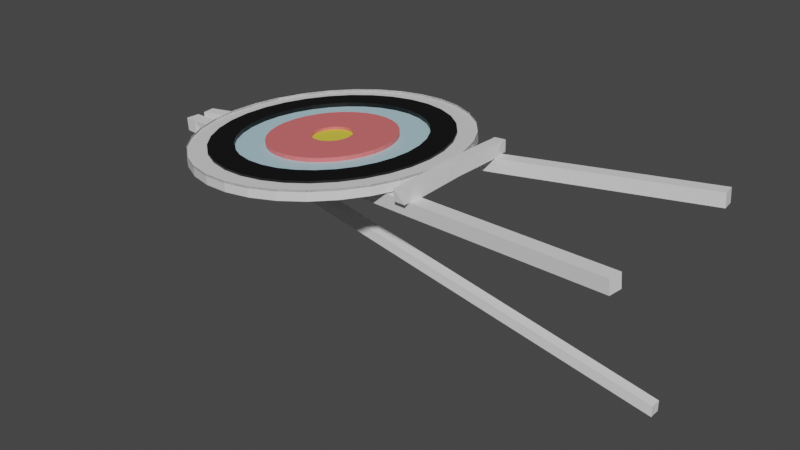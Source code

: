 # Source: target.blend  (saved by Blender 3.6.13; exported with 4.5.12 LTS)
import bpy
from mathutils import Matrix  # noqa: F401  (used for matrix-valued properties, if any)

bpy.ops.wm.read_factory_settings(use_empty=True)
scene = bpy.context.scene
scene.name = 'Scene'

# ---- materials (node trees are filled in below, after node groups)
mat_yellow = bpy.data.materials.new('Yellow')
mat_yellow.use_transparent_shadow = False
mat_red = bpy.data.materials.new('Red')
mat_red.alpha_threshold = 0.0
mat_red.use_transparent_shadow = False
mat_red.roughness = 0.5
mat_red.line_color = (0.0, 0.0, 0.0, 1.0)
mat_blue = bpy.data.materials.new('Blue')
mat_blue.use_transparent_shadow = False
mat_black = bpy.data.materials.new('Black')
mat_black.use_transparent_shadow = False
mat_white = bpy.data.materials.new('White')
mat_white.use_transparent_shadow = False

# ---- material node trees
mat_yellow.use_nodes = True; mat_yellow.node_tree.nodes.clear()
_N = mat_yellow.node_tree.nodes; _L = mat_yellow.node_tree.links
n0 = _N.new('ShaderNodeBsdfPrincipled'); n0.name = 'Principled BSDF'; n0.location = (10, 300)
n0.distribution = 'GGX'
n0.subsurface_method = 'RANDOM_WALK_SKIN'
n0.inputs[0].default_value = (0.8, 0.6927, 0.06369, 1.0)
n0.inputs[3].default_value = 1.45
n0.inputs[27].default_value = (0.0, 0.0, 0.0, 1.0)
n0.inputs[28].default_value = 1.0
n1 = _N.new('ShaderNodeOutputMaterial'); n1.name = 'Material Output'; n1.location = (300, 300)
_L.new(n0.outputs[0], n1.inputs[0])
n1.is_active_output = True
mat_red.use_nodes = True; mat_red.node_tree.nodes.clear()
_N = mat_red.node_tree.nodes; _L = mat_red.node_tree.links
n0 = _N.new('ShaderNodeOutputMaterial'); n0.name = 'Material Output'; n0.location = (300, 300)
n1 = _N.new('ShaderNodeBsdfPrincipled'); n1.name = 'Principled BSDF'; n1.location = (10, 300)
n1.distribution = 'GGX'
n1.subsurface_method = 'RANDOM_WALK_SKIN'
n1.inputs[0].default_value = (0.8, 0.1666, 0.1666, 1.0)
n1.inputs[3].default_value = 1.45
n1.inputs[27].default_value = (0.0, 0.0, 0.0, 1.0)
n1.inputs[28].default_value = 1.0
_L.new(n1.outputs[0], n0.inputs[0])
n0.is_active_output = True
mat_blue.use_nodes = True; mat_blue.node_tree.nodes.clear()
_N = mat_blue.node_tree.nodes; _L = mat_blue.node_tree.links
n0 = _N.new('ShaderNodeBsdfPrincipled'); n0.name = 'Principled BSDF'; n0.location = (10, 300)
n0.distribution = 'GGX'
n0.subsurface_method = 'RANDOM_WALK_SKIN'
n0.inputs[0].default_value = (0.4747, 0.7079, 0.8, 1.0)
n0.inputs[3].default_value = 1.45
n0.inputs[27].default_value = (0.0, 0.0, 0.0, 1.0)
n0.inputs[28].default_value = 1.0
n1 = _N.new('ShaderNodeOutputMaterial'); n1.name = 'Material Output'; n1.location = (300, 300)
_L.new(n0.outputs[0], n1.inputs[0])
n1.is_active_output = True
mat_black.use_nodes = True; mat_black.node_tree.nodes.clear()
_N = mat_black.node_tree.nodes; _L = mat_black.node_tree.links
n0 = _N.new('ShaderNodeOutputMaterial'); n0.name = 'Material Output'; n0.location = (300, 300)
n1 = _N.new('ShaderNodeBsdfPrincipled'); n1.name = 'Principled BSDF'; n1.location = (10, 300)
n1.distribution = 'GGX'
n1.subsurface_method = 'RANDOM_WALK_SKIN'
n1.inputs[0].default_value = (0.0, 0.0, 0.0, 1.0)
n1.inputs[3].default_value = 1.45
n1.inputs[27].default_value = (0.0, 0.0, 0.0, 1.0)
n1.inputs[28].default_value = 1.0
_L.new(n1.outputs[0], n0.inputs[0])
n0.is_active_output = True
mat_white.use_nodes = True; mat_white.node_tree.nodes.clear()
_N = mat_white.node_tree.nodes; _L = mat_white.node_tree.links
n0 = _N.new('ShaderNodeBsdfPrincipled'); n0.name = 'Principled BSDF'; n0.location = (10, 300)
n0.distribution = 'GGX'
n0.subsurface_method = 'RANDOM_WALK_SKIN'
n0.inputs[3].default_value = 1.45
n0.inputs[27].default_value = (0.0, 0.0, 0.0, 1.0)
n0.inputs[28].default_value = 1.0
n1 = _N.new('ShaderNodeOutputMaterial'); n1.name = 'Material Output'; n1.location = (300, 300)
_L.new(n0.outputs[0], n1.inputs[0])
n1.is_active_output = True

# ---- world
world_world = bpy.data.worlds.new('World'); scene.world = world_world
world_world.use_nodes = True; world_world.node_tree.nodes.clear()
_N = world_world.node_tree.nodes; _L = world_world.node_tree.links
n0 = _N.new('ShaderNodeOutputWorld'); n0.name = 'World Output'; n0.location = (300, 300)
n1 = _N.new('ShaderNodeBackground'); n1.name = 'Background'; n1.location = (10, 300)
n1.inputs[0].default_value = (0.05088, 0.05088, 0.05088, 1.0)
_L.new(n1.outputs[0], n0.inputs[0])
n0.is_active_output = True
world_world.color = (0.05088, 0.05088, 0.05088)
world_world.use_sun_shadow = False
world_world.sun_shadow_jitter_overblur = 0.0

# ---- meshes
me_cylinder = bpy.data.meshes.new('Cylinder')
me_cylinder.from_pydata([(0.0, 1.0, -0.0391), (0.0, 1.0, 0.0391), (0.1951, 0.9808, -0.0391), (0.1951, 0.9808, 0.0391), (0.3827, 0.9239, -0.0391), (0.3827, 0.9239, 0.0391), (0.5556, 0.8315, -0.0391), (0.5556, 0.8315, 0.0391), (0.7071, 0.7071, -0.0391), (0.7071, 0.7071, 0.0391), (0.8315, 0.5556, -0.0391), (0.8315, 0.5556, 0.0391), (0.9239, 0.3827, -0.0391), (0.9239, 0.3827, 0.0391), (0.9808, 0.1951, -0.0391), (0.9808, 0.1951, 0.0391), (1.0, 0.0, -0.0391), (1.0, 0.0, 0.0391), (0.9808, -0.1951, -0.0391), (0.9808, -0.1951, 0.0391), (0.9239, -0.3827, -0.0391), (0.9239, -0.3827, 0.0391), (0.8315, -0.5556, -0.0391), (0.8315, -0.5556, 0.0391), (0.7071, -0.7071, -0.0391), (0.7071, -0.7071, 0.0391), (0.5556, -0.8315, -0.0391), (0.5556, -0.8315, 0.0391), (0.3827, -0.9239, -0.0391), (0.3827, -0.9239, 0.0391), (0.1951, -0.9808, -0.0391), (0.1951, -0.9808, 0.0391), (0.0, -1.0, -0.0391), (0.0, -1.0, 0.0391), (-0.1951, -0.9808, -0.0391), (-0.1951, -0.9808, 0.0391), (-0.3827, -0.9239, -0.0391), (-0.3827, -0.9239, 0.0391), (-0.5556, -0.8315, -0.0391), (-0.5556, -0.8315, 0.0391), (-0.7071, -0.7071, -0.0391), (-0.7071, -0.7071, 0.0391), (-0.8315, -0.5556, -0.0391), (-0.8315, -0.5556, 0.0391), (-0.9239, -0.3827, -0.0391), (-0.9239, -0.3827, 0.0391), (-0.9808, -0.1951, -0.0391), (-0.9808, -0.1951, 0.0391), (-1.0, 0.0, -0.0391), (-1.0, 0.0, 0.0391), (-0.9808, 0.1951, -0.0391), (-0.9808, 0.1951, 0.0391), (-0.9239, 0.3827, -0.0391), (-0.9239, 0.3827, 0.0391), (-0.8315, 0.5556, -0.0391), (-0.8315, 0.5556, 0.0391), (-0.7071, 0.7071, -0.0391), (-0.7071, 0.7071, 0.0391), (-0.5556, 0.8315, -0.0391), (-0.5556, 0.8315, 0.0391), (-0.3827, 0.9239, -0.0391), (-0.3827, 0.9239, 0.0391), (-0.1951, 0.9808, -0.0391), (-0.1951, 0.9808, 0.0391), (0.168, 0.8444, 0.0391), (1.683e-09, 0.861, 0.0391), (0.3295, 0.7954, 0.0391), (0.4783, 0.7159, 0.0391), (0.6088, 0.6088, 0.0391), (0.7159, 0.4783, 0.0391), (0.7954, 0.3295, 0.0391), (0.8444, 0.168, 0.0391), (0.861, 2.071e-09, 0.0391), (0.8444, -0.168, 0.0391), (0.7954, -0.3295, 0.0391), (0.7159, -0.4783, 0.0391), (0.6088, -0.6088, 0.0391), (0.4783, -0.7159, 0.0391), (0.3295, -0.7954, 0.0391), (0.168, -0.8444, 0.0391), (1.683e-09, -0.861, 0.0391), (-0.168, -0.8444, 0.0391), (-0.3295, -0.7954, 0.0391), (-0.4783, -0.7159, 0.0391), (-0.6088, -0.6088, 0.0391), (-0.7159, -0.4783, 0.0391), (-0.7954, -0.3295, 0.0391), (-0.8444, -0.168, 0.0391), (-0.861, 2.071e-09, 0.0391), (-0.8444, 0.168, 0.0391), (-0.7954, 0.3295, 0.0391), (-0.7159, 0.4783, 0.0391), (-0.6088, 0.6088, 0.0391), (-0.4783, 0.7159, 0.0391), (-0.3295, 0.7954, 0.0391), (-0.168, 0.8444, 0.0391), (0.132, 0.6636, 0.0391), (-1.735e-10, 0.6766, 0.0391), (0.2589, 0.6251, 0.0391), (0.3759, 0.5626, 0.0391), (0.4784, 0.4784, 0.0391), (0.5626, 0.3759, 0.0391), (0.6251, 0.2589, 0.0391), (0.6636, 0.132, 0.0391), (0.6766, 2.825e-09, 0.0391), (0.6636, -0.132, 0.0391), (0.6251, -0.2589, 0.0391), (0.5626, -0.3759, 0.0391), (0.4784, -0.4784, 0.0391), (0.3759, -0.5626, 0.0391), (0.2589, -0.6251, 0.0391), (0.132, -0.6636, 0.0391), (-1.735e-10, -0.6766, 0.0391), (-0.132, -0.6636, 0.0391), (-0.2589, -0.6251, 0.0391), (-0.3759, -0.5626, 0.0391), (-0.4784, -0.4784, 0.0391), (-0.5626, -0.3759, 0.0391), (-0.6251, -0.2589, 0.0391), (-0.6636, -0.132, 0.0391), (-0.6766, 2.825e-09, 0.0391), (-0.6636, 0.132, 0.0391), (-0.6251, 0.2589, 0.0391), (-0.5626, 0.3759, 0.0391), (-0.4784, 0.4784, 0.0391), (-0.3759, 0.5626, 0.0391), (-0.2589, 0.6251, 0.0391), (-0.132, 0.6636, 0.0391), (0.09054, 0.4552, 0.0391), (2.367e-09, 0.4641, 0.0391), (0.1776, 0.4288, 0.0391), (0.2578, 0.3859, 0.0391), (0.3282, 0.3282, 0.0391), (0.3859, 0.2578, 0.0391), (0.4288, 0.1776, 0.0391), (0.4552, 0.09054, 0.0391), (0.4641, 4.277e-09, 0.0391), (0.4552, -0.09054, 0.0391), (0.4288, -0.1776, 0.0391), (0.3859, -0.2578, 0.0391), (0.3282, -0.3282, 0.0391), (0.2578, -0.3859, 0.0391), (0.1776, -0.4288, 0.0391), (0.09054, -0.4552, 0.0391), (2.367e-09, -0.4641, 0.0391), (-0.09054, -0.4552, 0.0391), (-0.1776, -0.4288, 0.0391), (-0.2578, -0.3859, 0.0391), (-0.3282, -0.3282, 0.0391), (-0.3859, -0.2578, 0.0391), (-0.4288, -0.1776, 0.0391), (-0.4552, -0.09054, 0.0391), (-0.4641, 4.277e-09, 0.0391), (-0.4552, 0.09054, 0.0391), (-0.4288, 0.1776, 0.0391), (-0.3859, 0.2578, 0.0391), (-0.3282, 0.3282, 0.0391), (-0.2578, 0.3859, 0.0391), (-0.1776, 0.4288, 0.0391), (-0.09054, 0.4552, 0.0391), (0.05843, 0.2937, 0.0391), (1.28e-09, 0.2995, 0.0391), (0.1146, 0.2767, 0.0391), (0.1664, 0.249, 0.0391), (0.2118, 0.2118, 0.0391), (0.249, 0.1664, 0.0391), (0.2767, 0.1146, 0.0391), (0.2937, 0.05843, 0.0391), (0.2995, 4.082e-09, 0.0391), (0.2937, -0.05843, 0.0391), (0.2767, -0.1146, 0.0391), (0.249, -0.1664, 0.0391), (0.2118, -0.2118, 0.0391), (0.1664, -0.249, 0.0391), (0.1146, -0.2767, 0.0391), (0.05843, -0.2937, 0.0391), (1.28e-09, -0.2995, 0.0391), (-0.05843, -0.2937, 0.0391), (-0.1146, -0.2767, 0.0391), (-0.1664, -0.249, 0.0391), (-0.2118, -0.2118, 0.0391), (-0.249, -0.1664, 0.0391), (-0.2767, -0.1146, 0.0391), (-0.2937, -0.05843, 0.0391), (-0.2995, 4.082e-09, 0.0391), (-0.2937, 0.05843, 0.0391), (-0.2767, 0.1146, 0.0391), (-0.249, 0.1664, 0.0391), (-0.2118, 0.2118, 0.0391), (-0.1664, 0.249, 0.0391), (-0.1146, 0.2767, 0.0391), (-0.05843, 0.2937, 0.0391), (0.02801, 0.1408, 0.0391), (3.219e-09, 0.1436, 0.0391), (0.05495, 0.1327, 0.0391), (0.07978, 0.1194, 0.0391), (0.1015, 0.1015, 0.0391), (0.1194, 0.07978, 0.0391), (0.1327, 0.05495, 0.0391), (0.1408, 0.02801, 0.0391), (0.1436, 2.442e-09, 0.0391), (0.1408, -0.02801, 0.0391), (0.1327, -0.05495, 0.0391), (0.1194, -0.07978, 0.0391), (0.1015, -0.1015, 0.0391), (0.07978, -0.1194, 0.0391), (0.05495, -0.1327, 0.0391), (0.02801, -0.1408, 0.0391), (3.219e-09, -0.1436, 0.0391), (-0.02801, -0.1408, 0.0391), (-0.05495, -0.1327, 0.0391), (-0.07978, -0.1194, 0.0391), (-0.1015, -0.1015, 0.0391), (-0.1194, -0.07978, 0.0391), (-0.1327, -0.05495, 0.0391), (-0.1408, -0.02801, 0.0391), (-0.1436, 2.442e-09, 0.0391), (-0.1408, 0.02801, 0.0391), (-0.1327, 0.05495, 0.0391), (-0.1194, 0.07978, 0.0391), (-0.1015, 0.1015, 0.0391), (-0.07978, 0.1194, 0.0391), (-0.05495, 0.1327, 0.0391), (-0.02801, 0.1408, 0.0391), (-0.1951, 0.9808, 0.02309), (-0.3827, 0.9239, 0.02309), (-0.5556, 0.8315, 0.02309), (-0.7071, 0.7071, 0.02309), (-0.8315, 0.5556, 0.02309), (-0.9239, 0.3827, 0.02309), (-0.9808, 0.1951, 0.02309), (-1.0, 0.0, 0.02309), (-0.9808, -0.1951, 0.02309), (-0.9239, -0.3827, 0.02309), (-0.8315, -0.5556, 0.02309), (-0.7071, -0.7071, 0.02309), (-0.5556, -0.8315, 0.02309), (-0.3827, -0.9239, 0.02309), (-0.1951, -0.9808, 0.02309), (0.0, -1.0, 0.02309), (0.1951, -0.9808, 0.02309), (0.3827, -0.9239, 0.02309), (0.5556, -0.8315, 0.02309), (0.7071, -0.7071, 0.02309), (0.8315, -0.5556, 0.02309), (0.9239, -0.3827, 0.02309), (0.9808, -0.1951, 0.02309), (1.0, 0.0, 0.02309), (0.9808, 0.1951, 0.02309), (0.9239, 0.3827, 0.02309), (0.8315, 0.5556, 0.02309), (0.7071, 0.7071, 0.02309), (0.5556, 0.8315, 0.02309), (0.3827, 0.9239, 0.02309), (0.0, 1.0, 0.02309), (0.1951, 0.9808, 0.02309), (0.132, 0.6636, 0.008851), (-1.735e-10, 0.6766, 0.008851), (0.2589, 0.6251, 0.008851), (0.3759, 0.5626, 0.008851), (0.4784, 0.4784, 0.008851), (0.5626, 0.3759, 0.008851), (0.6251, 0.2589, 0.008851), (0.6636, 0.132, 0.008851), (0.6766, 2.825e-09, 0.008851), (0.6636, -0.132, 0.008851), (0.6251, -0.2589, 0.008851), (0.5626, -0.3759, 0.008851), (0.4784, -0.4784, 0.008851), (0.3759, -0.5626, 0.008851), (0.2589, -0.6251, 0.008851), (0.132, -0.6636, 0.008851), (-1.735e-10, -0.6766, 0.008851), (-0.132, -0.6636, 0.008851), (-0.2589, -0.6251, 0.008851), (-0.3759, -0.5626, 0.008851), (-0.4784, -0.4784, 0.008851), (-0.5626, -0.3759, 0.008851), (-0.6251, -0.2589, 0.008851), (-0.6636, -0.132, 0.008851), (-0.6766, 2.825e-09, 0.008851), (-0.6636, 0.132, 0.008851), (-0.6251, 0.2589, 0.008851), (-0.5626, 0.3759, 0.008851), (-0.4784, 0.4784, 0.008851), (-0.3759, 0.5626, 0.008851), (-0.2589, 0.6251, 0.008851), (-0.132, 0.6636, 0.008851), (0.09054, 0.4552, 0.008851), (2.367e-09, 0.4641, 0.008851), (0.1776, 0.4288, 0.008851), (0.2578, 0.3859, 0.008851), (0.3282, 0.3282, 0.008851), (0.3859, 0.2578, 0.008851), (0.4288, 0.1776, 0.008851), (0.4552, 0.09054, 0.008851), (0.4641, 4.277e-09, 0.008851), (0.4552, -0.09054, 0.008851), (0.4288, -0.1776, 0.008851), (0.3859, -0.2578, 0.008851), (0.3282, -0.3282, 0.008851), (0.2578, -0.3859, 0.008851), (0.1776, -0.4288, 0.008851), (0.09054, -0.4552, 0.008851), (2.367e-09, -0.4641, 0.008851), (-0.09054, -0.4552, 0.008851), (-0.1776, -0.4288, 0.008851), (-0.2578, -0.3859, 0.008851), (-0.3282, -0.3282, 0.008851), (-0.3859, -0.2578, 0.008851), (-0.4288, -0.1776, 0.008851), (-0.4552, -0.09054, 0.008851), (-0.4641, 4.277e-09, 0.008851), (-0.4552, 0.09054, 0.008851), (-0.4288, 0.1776, 0.008851), (-0.3859, 0.2578, 0.008851), (-0.3282, 0.3282, 0.008851), (-0.2578, 0.3859, 0.008851), (-0.1776, 0.4288, 0.008851), (-0.09054, 0.4552, 0.008851), (0.02801, 0.1408, 0.01934), (3.205e-09, 0.1436, 0.01934), (0.05495, 0.1327, 0.01934), (0.07978, 0.1194, 0.01934), (0.1015, 0.1015, 0.01934), (0.1194, 0.07978, 0.01934), (0.1327, 0.05495, 0.01934), (0.1408, 0.02801, 0.01934), (0.1436, 2.442e-09, 0.01934), (0.1408, -0.02801, 0.01934), (0.1327, -0.05495, 0.01934), (0.1194, -0.07978, 0.01934), (0.1015, -0.1015, 0.01934), (0.07978, -0.1194, 0.01934), (0.05495, -0.1327, 0.01934), (0.02801, -0.1408, 0.01934), (3.205e-09, -0.1436, 0.01934), (-0.02801, -0.1408, 0.01934), (-0.05495, -0.1327, 0.01934), (-0.07978, -0.1194, 0.01934), (-0.1015, -0.1015, 0.01934), (-0.1194, -0.07978, 0.01934), (-0.1327, -0.05495, 0.01934), (-0.1408, -0.02801, 0.01934), (-0.1436, 2.442e-09, 0.01934), (-0.1408, 0.02801, 0.01934), (-0.1327, 0.05495, 0.01934), (-0.1194, 0.07978, 0.01934), (-0.1015, 0.1015, 0.01934), (-0.07978, 0.1194, 0.01934), (-0.05495, 0.1327, 0.01934), (-0.02801, 0.1408, 0.01934), (0.008594, 0.04321, 0.01934), (5.614e-09, 0.04405, 0.01934), (0.01686, 0.0407, 0.01934), (0.02447, 0.03663, 0.01934), (0.03115, 0.03115, 0.01934), (0.03663, 0.02447, 0.01934), (0.0407, 0.01686, 0.01934), (0.04321, 0.008594, 0.01934), (0.04405, 2.04e-09, 0.01934), (0.04321, -0.008594, 0.01934), (0.0407, -0.01686, 0.01934), (0.03663, -0.02447, 0.01934), (0.03115, -0.03115, 0.01934), (0.02447, -0.03663, 0.01934), (0.01686, -0.0407, 0.01934), (0.008594, -0.04321, 0.01934), (5.614e-09, -0.04405, 0.01934), (-0.008594, -0.04321, 0.01934), (-0.01686, -0.0407, 0.01934), (-0.02447, -0.03663, 0.01934), (-0.03115, -0.03115, 0.01934), (-0.03663, -0.02447, 0.01934), (-0.0407, -0.01686, 0.01934), (-0.04321, -0.008594, 0.01934), (-0.04405, 2.04e-09, 0.01934), (-0.04321, 0.008594, 0.01934), (-0.0407, 0.01686, 0.01934), (-0.03663, 0.02447, 0.01934), (-0.03115, 0.03115, 0.01934), (-0.02447, 0.03663, 0.01934), (-0.01686, 0.0407, 0.01934), (-0.008594, 0.04321, 0.01934), (0.168, 0.8444, 0.02309), (1.683e-09, 0.861, 0.02309), (0.3295, 0.7954, 0.02309), (0.4783, 0.7159, 0.02309), (0.6088, 0.6088, 0.02309), (0.7159, 0.4783, 0.02309), (0.7954, 0.3295, 0.02309), (0.8444, 0.168, 0.02309), (0.861, 2.071e-09, 0.02309), (0.8444, -0.168, 0.02309), (0.7954, -0.3295, 0.02309), (0.7159, -0.4783, 0.02309), (0.6088, -0.6088, 0.02309), (0.4783, -0.7159, 0.02309), (0.3295, -0.7954, 0.02309), (0.168, -0.8444, 0.02309), (1.683e-09, -0.861, 0.02309), (-0.168, -0.8444, 0.02309), (-0.3295, -0.7954, 0.02309), (-0.4783, -0.7159, 0.02309), (-0.6088, -0.6088, 0.02309), (-0.7159, -0.4783, 0.02309), (-0.7954, -0.3295, 0.02309), (-0.8444, -0.168, 0.02309), (-0.861, 2.071e-09, 0.02309), (-0.8444, 0.168, 0.02309), (-0.7954, 0.3295, 0.02309), (-0.7159, 0.4783, 0.02309), (-0.6088, 0.6088, 0.02309), (-0.4783, 0.7159, 0.02309), (-0.3295, 0.7954, 0.02309), (-0.168, 0.8444, 0.02309)], [], [(0, 1, 3, 2), (2, 3, 5, 4), (4, 5, 7, 6), (6, 7, 9, 8), (8, 9, 11, 10), (10, 11, 13, 12), (12, 13, 15, 14), (14, 15, 17, 16), (16, 17, 19, 18), (18, 19, 21, 20), (20, 21, 23, 22), (22, 23, 25, 24), (24, 25, 27, 26), (26, 27, 29, 28), (28, 29, 31, 30), (30, 31, 33, 32), (32, 33, 35, 34), (34, 35, 37, 36), (36, 37, 39, 38), (38, 39, 41, 40), (40, 41, 43, 42), (42, 43, 45, 44), (44, 45, 47, 46), (46, 47, 49, 48), (48, 49, 51, 50), (50, 51, 53, 52), (52, 53, 55, 54), (54, 55, 57, 56), (56, 57, 59, 58), (58, 59, 61, 60), (47, 45, 233, 232), (60, 61, 63, 62), (62, 63, 1, 0), (86, 85, 117, 118), (88, 89, 409, 408), (29, 27, 242, 241), (87, 88, 408, 407), (11, 9, 251, 250), (63, 61, 225, 224), (86, 87, 407, 406), (45, 43, 234, 233), (85, 86, 406, 405), (27, 25, 243, 242), (84, 85, 405, 404), (9, 7, 252, 251), (61, 59, 226, 225), (83, 84, 404, 403), (43, 41, 235, 234), (82, 83, 403, 402), (25, 23, 244, 243), (81, 82, 402, 401), (7, 5, 253, 252), (59, 57, 227, 226), (80, 81, 401, 400), (41, 39, 236, 235), (79, 80, 400, 399), (23, 21, 245, 244), (78, 79, 399, 398), (5, 3, 255, 253), (57, 55, 228, 227), (77, 78, 398, 397), (39, 37, 237, 236), (76, 77, 397, 396), (21, 19, 246, 245), (75, 76, 396, 395), (129, 128, 288, 289), (73, 72, 104, 105), (87, 86, 118, 119), (74, 73, 105, 106), (88, 87, 119, 120), (75, 74, 106, 107), (89, 88, 120, 121), (76, 75, 107, 108), (90, 89, 121, 122), (77, 76, 108, 109), (91, 90, 122, 123), (78, 77, 109, 110), (64, 65, 97, 96), (92, 91, 123, 124), (79, 78, 110, 111), (66, 64, 96, 98), (93, 92, 124, 125), (80, 79, 111, 112), (67, 66, 98, 99), (94, 93, 125, 126), (81, 80, 112, 113), (68, 67, 99, 100), (95, 94, 126, 127), (82, 81, 113, 114), (69, 68, 100, 101), (65, 95, 127, 97), (83, 82, 114, 115), (70, 69, 101, 102), (84, 83, 115, 116), (71, 70, 102, 103), (85, 84, 116, 117), (72, 71, 103, 104), (128, 129, 161, 160), (154, 155, 315, 314), (108, 107, 267, 268), (153, 154, 314, 313), (107, 106, 266, 267), (152, 153, 313, 312), (106, 105, 265, 266), (151, 152, 312, 311), (105, 104, 264, 265), (150, 151, 311, 310), (104, 103, 263, 264), (149, 150, 310, 309), (103, 102, 262, 263), (148, 149, 309, 308), (102, 101, 261, 262), (97, 127, 287, 257), (147, 148, 308, 307), (101, 100, 260, 261), (127, 126, 286, 287), (146, 147, 307, 306), (100, 99, 259, 260), (126, 125, 285, 286), (145, 146, 306, 305), (99, 98, 258, 259), (125, 124, 284, 285), (144, 145, 305, 304), (98, 96, 256, 258), (124, 123, 283, 284), (143, 144, 304, 303), (96, 97, 257, 256), (123, 122, 282, 283), (142, 143, 303, 302), (164, 196, 197, 165), (156, 155, 187, 188), (143, 142, 174, 175), (130, 128, 160, 162), (157, 156, 188, 189), (144, 143, 175, 176), (131, 130, 162, 163), (158, 157, 189, 190), (145, 144, 176, 177), (132, 131, 163, 164), (159, 158, 190, 191), (146, 145, 177, 178), (133, 132, 164, 165), (129, 159, 191, 161), (147, 146, 178, 179), (134, 133, 165, 166), (148, 147, 179, 180), (135, 134, 166, 167), (149, 148, 180, 181), (136, 135, 167, 168), (150, 149, 181, 182), (137, 136, 168, 169), (151, 150, 182, 183), (138, 137, 169, 170), (152, 151, 183, 184), (139, 138, 170, 171), (153, 152, 184, 185), (140, 139, 171, 172), (154, 153, 185, 186), (141, 140, 172, 173), (155, 154, 186, 187), (142, 141, 173, 174), (167, 199, 200, 168), (191, 223, 193, 161), (178, 210, 211, 179), (165, 197, 198, 166), (179, 211, 212, 180), (167, 166, 198, 199), (180, 212, 213, 181), (181, 213, 214, 182), (168, 200, 201, 169), (182, 214, 215, 183), (169, 201, 202, 170), (183, 215, 216, 184), (170, 202, 203, 171), (184, 216, 217, 185), (171, 203, 204, 172), (185, 217, 218, 186), (172, 204, 205, 173), (186, 218, 219, 187), (173, 205, 206, 174), (187, 219, 220, 188), (174, 206, 207, 175), (160, 192, 194, 162), (188, 220, 221, 189), (175, 207, 208, 176), (162, 194, 195, 163), (189, 221, 222, 190), (176, 208, 209, 177), (163, 195, 196, 164), (190, 222, 223, 191), (177, 209, 210, 178), (247, 248, 391, 392), (220, 219, 347, 348), (192, 193, 321, 320), (206, 205, 333, 334), (219, 218, 346, 347), (205, 204, 332, 333), (218, 217, 345, 346), (204, 203, 331, 332), (217, 216, 344, 345), (203, 202, 330, 331), (216, 215, 343, 344), (202, 201, 329, 330), (215, 214, 342, 343), (201, 200, 328, 329), (214, 213, 341, 342), (200, 199, 327, 328), (213, 212, 340, 341), (199, 198, 326, 327), (212, 211, 339, 340), (198, 197, 325, 326), (211, 210, 338, 339), (193, 223, 351, 321), (197, 196, 324, 325), (210, 209, 337, 338), (223, 222, 350, 351), (196, 195, 323, 324), (209, 208, 336, 337), (222, 221, 349, 350), (195, 194, 322, 323), (208, 207, 335, 336), (221, 220, 348, 349), (194, 192, 320, 322), (207, 206, 334, 335), (161, 193, 192, 160), (281, 280, 312, 313), (268, 267, 299, 300), (282, 281, 313, 314), (269, 268, 300, 301), (283, 282, 314, 315), (270, 269, 301, 302), (256, 257, 289, 288), (284, 283, 315, 316), (271, 270, 302, 303), (258, 256, 288, 290), (285, 284, 316, 317), (272, 271, 303, 304), (259, 258, 290, 291), (286, 285, 317, 318), (273, 272, 304, 305), (260, 259, 291, 292), (287, 286, 318, 319), (274, 273, 305, 306), (261, 260, 292, 293), (257, 287, 319, 289), (275, 274, 306, 307), (262, 261, 293, 294), (276, 275, 307, 308), (263, 262, 294, 295), (277, 276, 308, 309), (264, 263, 295, 296), (278, 277, 309, 310), (265, 264, 296, 297), (279, 278, 310, 311), (266, 265, 297, 298), (280, 279, 311, 312), (267, 266, 298, 299), (109, 108, 268, 269), (155, 156, 316, 315), (128, 130, 290, 288), (110, 109, 269, 270), (156, 157, 317, 316), (130, 131, 291, 290), (111, 110, 270, 271), (157, 158, 318, 317), (131, 132, 292, 291), (112, 111, 271, 272), (158, 159, 319, 318), (132, 133, 293, 292), (113, 112, 272, 273), (159, 129, 289, 319), (133, 134, 294, 293), (114, 113, 273, 274), (134, 135, 295, 294), (115, 114, 274, 275), (135, 136, 296, 295), (116, 115, 275, 276), (136, 137, 297, 296), (117, 116, 276, 277), (137, 138, 298, 297), (118, 117, 277, 278), (138, 139, 299, 298), (119, 118, 278, 279), (139, 140, 300, 299), (120, 119, 279, 280), (140, 141, 301, 300), (121, 120, 280, 281), (141, 142, 302, 301), (122, 121, 281, 282), (330, 329, 361, 362), (352, 353, 383, 382, 381, 380, 379, 378, 377, 376, 375, 374, 373, 372, 371, 370, 369, 368, 367, 366, 365, 364, 363, 362, 361, 360, 359, 358, 357, 356, 355, 354), (344, 343, 375, 376), (331, 330, 362, 363), (345, 344, 376, 377), (332, 331, 363, 364), (346, 345, 377, 378), (333, 332, 364, 365), (347, 346, 378, 379), (334, 333, 365, 366), (320, 321, 353, 352), (348, 347, 379, 380), (335, 334, 366, 367), (322, 320, 352, 354), (349, 348, 380, 381), (336, 335, 367, 368), (323, 322, 354, 355), (350, 349, 381, 382), (337, 336, 368, 369), (324, 323, 355, 356), (351, 350, 382, 383), (338, 337, 369, 370), (325, 324, 356, 357), (321, 351, 383, 353), (339, 338, 370, 371), (326, 325, 357, 358), (340, 339, 371, 372), (327, 326, 358, 359), (341, 340, 372, 373), (328, 327, 359, 360), (342, 341, 373, 374), (329, 328, 360, 361), (343, 342, 374, 375), (238, 239, 400, 401), (229, 230, 409, 410), (251, 252, 387, 388), (242, 243, 396, 397), (233, 234, 405, 406), (224, 225, 414, 415), (246, 247, 392, 393), (237, 238, 401, 402), (228, 229, 410, 411), (250, 251, 388, 389), (241, 242, 397, 398), (232, 233, 406, 407), (255, 254, 385, 384), (254, 224, 415, 385), (245, 246, 393, 394), (236, 237, 402, 403), (227, 228, 411, 412), (249, 250, 389, 390), (240, 241, 398, 399), (231, 232, 407, 408), (253, 255, 384, 386), (244, 245, 394, 395), (235, 236, 403, 404), (226, 227, 412, 413), (248, 249, 390, 391), (239, 240, 399, 400), (230, 231, 408, 409), (252, 253, 386, 387), (243, 244, 395, 396), (234, 235, 404, 405), (225, 226, 413, 414), (89, 90, 410, 409), (1, 63, 224, 254), (13, 11, 250, 249), (90, 91, 411, 410), (65, 64, 384, 385), (31, 29, 241, 240), (91, 92, 412, 411), (64, 66, 386, 384), (49, 47, 232, 231), (92, 93, 413, 412), (66, 67, 387, 386), (15, 13, 249, 248), (93, 94, 414, 413), (67, 68, 388, 387), (33, 31, 240, 239), (94, 95, 415, 414), (68, 69, 389, 388), (51, 49, 231, 230), (95, 65, 385, 415), (69, 70, 390, 389), (17, 15, 248, 247), (70, 71, 391, 390), (35, 33, 239, 238), (71, 72, 392, 391), (53, 51, 230, 229), (72, 73, 393, 392), (19, 17, 247, 246), (73, 74, 394, 393), (37, 35, 238, 237), (3, 1, 254, 255), (74, 75, 395, 394), (55, 53, 229, 228), (62, 0, 2), (2, 4, 6), (6, 8, 10), (10, 12, 14), (14, 16, 18), (18, 20, 22), (22, 24, 26), (26, 28, 30), (30, 32, 34), (34, 36, 38), (38, 40, 42), (42, 44, 46), (46, 48, 50), (50, 52, 54), (54, 56, 58), (58, 60, 62), (62, 2, 14), (2, 6, 14), (6, 10, 14), (14, 18, 30), (18, 22, 30), (22, 26, 30), (30, 34, 46), (34, 38, 46), (38, 42, 46), (46, 50, 62), (50, 54, 62), (54, 58, 62), (30, 46, 62, 14)])
me_cylinder.polygons.foreach_set('material_index', [4, 4, 4, 4, 4, 4, 4, 4, 4, 4, 4, 4, 4, 4, 4, 4, 4, 4, 4, 4, 4, 4, 4, 4, 4, 4, 4, 4, 4, 4, 4, 4, 4, 3, 3, 4, 3, 4, 4, 3, 4, 3, 4, 3, 4, 4, 3, 4, 3, 4, 3, 4, 4, 3, 4, 3, 4, 3, 4, 4, 3, 4, 3, 4, 3, 1, 3, 3, 3, 3, 3, 3, 3, 3, 3, 3, 3, 3, 3, 3, 3, 3, 3, 3, 3, 3, 3, 3, 3, 3, 3, 3, 3, 3, 3, 3, 3, 1, 1, 3, 1, 3, 1, 3, 1, 3, 1, 3, 1, 3, 1, 3, 3, 1, 3, 3, 1, 3, 3, 1, 3, 3, 1, 3, 3, 1, 3, 3, 1, 1, 1, 1, 1, 1, 1, 1, 1, 1, 1, 1, 1, 1, 1, 1, 1, 1, 1, 1, 1, 1, 1, 1, 1, 1, 1, 1, 1, 1, 1, 1, 1, 1, 1, 1, 1, 1, 1, 1, 1, 1, 1, 1, 1, 1, 1, 1, 1, 1, 1, 1, 1, 1, 1, 1, 1, 1, 1, 1, 1, 1, 1, 4, 1, 1, 1, 1, 1, 1, 1, 1, 1, 1, 1, 1, 1, 1, 1, 1, 1, 1, 1, 1, 1, 1, 1, 1, 1, 1, 1, 1, 1, 1, 1, 1, 1, 2, 2, 2, 2, 2, 2, 2, 2, 2, 2, 2, 2, 2, 2, 2, 2, 2, 2, 2, 2, 2, 2, 2, 2, 2, 2, 2, 2, 2, 2, 2, 2, 3, 1, 1, 3, 1, 1, 3, 1, 1, 3, 1, 1, 3, 1, 1, 3, 1, 3, 1, 3, 1, 3, 1, 3, 1, 3, 1, 3, 1, 3, 1, 3, 0, 0, 0, 0, 0, 0, 0, 0, 0, 0, 0, 0, 0, 0, 0, 0, 0, 0, 0, 0, 0, 0, 0, 0, 0, 0, 0, 0, 0, 0, 0, 0, 0, 4, 4, 4, 4, 4, 4, 4, 4, 4, 4, 4, 4, 4, 4, 4, 4, 4, 4, 4, 4, 4, 4, 4, 4, 4, 4, 4, 4, 4, 4, 4, 3, 4, 4, 3, 3, 4, 3, 3, 4, 3, 3, 4, 3, 3, 4, 3, 3, 4, 3, 3, 4, 3, 4, 3, 4, 3, 4, 3, 4, 4, 3, 4, 4, 4, 4, 4, 4, 4, 4, 4, 4, 4, 4, 4, 4, 4, 4, 4, 4, 4, 4, 4, 4, 4, 4, 4, 4, 4, 4, 4, 4])
_uv = me_cylinder.uv_layers.new(name='UVMap')
_uv.uv.foreach_set('vector', [1.0, 0.5, 1.0, 1.0, 0.9688, 1.0, 0.9688, 0.5, 0.9688, 0.5, 0.9688, 1.0, 0.9375, 1.0, 0.9375, 0.5, 0.9375, 0.5, 0.9375, 1.0, 0.9062, 1.0, 0.9062, 0.5, 0.9062, 0.5, 0.9062, 1.0, 0.875, 1.0, 0.875, 0.5, 0.875, 0.5, 0.875, 1.0, 0.8438, 1.0, 0.8438, 0.5, 0.8438, 0.5, 0.8438, 1.0, 0.8125, 1.0, 0.8125, 0.5, 0.8125, 0.5, 0.8125, 1.0, 0.7812, 1.0, 0.7812, 0.5, 0.7812, 0.5, 0.7812, 1.0, 0.75, 1.0, 0.75, 0.5, 0.75, 0.5, 0.75, 1.0, 0.7188, 1.0, 0.7188, 0.5, 0.7188, 0.5, 0.7188, 1.0, 0.6875, 1.0, 0.6875, 0.5, 0.6875, 0.5, 0.6875, 1.0, 0.6562, 1.0, 0.6562, 0.5, 0.6562, 0.5, 0.6562, 1.0, 0.625, 1.0, 0.625, 0.5, 0.625, 0.5, 0.625, 1.0, 0.5938, 1.0, 0.5938, 0.5, 0.5938, 0.5, 0.5938, 1.0, 0.5625, 1.0, 0.5625, 0.5, 0.5625, 0.5, 0.5625, 1.0, 0.5312, 1.0, 0.5312, 0.5, 0.5312, 0.5, 0.5312, 1.0, 0.5, 1.0, 0.5, 0.5, 0.5, 0.5, 0.5, 1.0, 0.4688, 1.0, 0.4688, 0.5, 0.4688, 0.5, 0.4688, 1.0, 0.4375, 1.0, 0.4375, 0.5, 0.4375, 0.5, 0.4375, 1.0, 0.4062, 1.0, 0.4062, 0.5, 0.4062, 0.5, 0.4062, 1.0, 0.375, 1.0, 0.375, 0.5, 0.375, 0.5, 0.375, 1.0, 0.3438, 1.0, 0.3438, 0.5, 0.3438, 0.5, 0.3438, 1.0, 0.3125, 1.0, 0.3125, 0.5, 0.3125, 0.5, 0.3125, 1.0, 0.2812, 1.0, 0.2812, 0.5, 0.2812, 0.5, 0.2812, 1.0, 0.25, 1.0, 0.25, 0.5, 0.25, 0.5, 0.25, 1.0, 0.2188, 1.0, 0.2188, 0.5, 0.2188, 0.5, 0.2188, 1.0, 0.1875, 1.0, 0.1875, 0.5, 0.1875, 0.5, 0.1875, 1.0, 0.1562, 1.0, 0.1562, 0.5, 0.1562, 0.5, 0.1562, 1.0, 0.125, 1.0, 0.125, 0.5, 0.125, 0.5, 0.125, 1.0, 0.09375, 1.0, 0.09375, 0.5, 0.09375, 0.5, 0.09375, 1.0, 0.0625, 1.0, 0.0625, 0.5, 0.2812, 1.0, 0.3125, 1.0, 0.3125, 1.0, 0.2812, 1.0, 0.0625, 0.5, 0.0625, 1.0, 0.03125, 1.0, 0.03125, 0.5, 0.03125, 0.5, 0.03125, 1.0, 0.0, 1.0, 0.0, 0.5, 0.3125, 1.0, 0.3438, 1.0, 0.3438, 1.0, 0.3125, 1.0, 0.25, 1.0, 0.2188, 1.0, 0.2188, 1.0, 0.25, 1.0, 0.5625, 1.0, 0.5938, 1.0, 0.5938, 1.0, 0.5625, 1.0, 0.2812, 1.0, 0.25, 1.0, 0.25, 1.0, 0.2812, 1.0, 0.8438, 1.0, 0.875, 1.0, 0.875, 1.0, 0.8438, 1.0, 0.03125, 1.0, 0.0625, 1.0, 0.0625, 1.0, 0.03125, 1.0, 0.3125, 1.0, 0.2812, 1.0, 0.2812, 1.0, 0.3125, 1.0, 0.3125, 1.0, 0.3438, 1.0, 0.3438, 1.0, 0.3125, 1.0, 0.3438, 1.0, 0.3125, 1.0, 0.3125, 1.0, 0.3438, 1.0, 0.5938, 1.0, 0.625, 1.0, 0.625, 1.0, 0.5938, 1.0, 0.375, 1.0, 0.3438, 1.0, 0.3438, 1.0, 0.375, 1.0, 0.875, 1.0, 0.9062, 1.0, 0.9062, 1.0, 0.875, 1.0, 0.0625, 1.0, 0.09375, 1.0, 0.09375, 1.0, 0.0625, 1.0, 0.4062, 1.0, 0.375, 1.0, 0.375, 1.0, 0.4062, 1.0, 0.3438, 1.0, 0.375, 1.0, 0.375, 1.0, 0.3438, 1.0, 0.4375, 1.0, 0.4062, 1.0, 0.4062, 1.0, 0.4375, 1.0, 0.625, 1.0, 0.6562, 1.0, 0.6562, 1.0, 0.625, 1.0, 0.4688, 1.0, 0.4375, 1.0, 0.4375, 1.0, 0.4688, 1.0, 0.9062, 1.0, 0.9375, 1.0, 0.9375, 1.0, 0.9062, 1.0, 0.09375, 1.0, 0.125, 1.0, 0.125, 1.0, 0.09375, 1.0, 0.5, 1.0, 0.4688, 1.0, 0.4688, 1.0, 0.5, 1.0, 0.375, 1.0, 0.4062, 1.0, 0.4062, 1.0, 0.375, 1.0, 0.5312, 1.0, 0.5, 1.0, 0.5, 1.0, 0.5312, 1.0, 0.6562, 1.0, 0.6875, 1.0, 0.6875, 1.0, 0.6562, 1.0, 0.5625, 1.0, 0.5312, 1.0, 0.5312, 1.0, 0.5625, 1.0, 0.9375, 1.0, 0.9688, 1.0, 0.9688, 1.0, 0.9375, 1.0, 0.125, 1.0, 0.1562, 1.0, 0.1562, 1.0, 0.125, 1.0, 0.5938, 1.0, 0.5625, 1.0, 0.5625, 1.0, 0.5938, 1.0, 0.4062, 1.0, 0.4375, 1.0, 0.4375, 1.0, 0.4062, 1.0, 0.625, 1.0, 0.5938, 1.0, 0.5938, 1.0, 0.625, 1.0, 0.6875, 1.0, 0.7188, 1.0, 0.7188, 1.0, 0.6875, 1.0, 0.6562, 1.0, 0.625, 1.0, 0.625, 1.0, 0.6562, 1.0, 1.0, 1.0, 0.9688, 1.0, 0.9688, 1.0, 1.0, 1.0, 0.7188, 1.0, 0.75, 1.0, 0.75, 1.0, 0.7188, 1.0, 0.2812, 1.0, 0.3125, 1.0, 0.3125, 1.0, 0.2812, 1.0, 0.6875, 1.0, 0.7188, 1.0, 0.7188, 1.0, 0.6875, 1.0, 0.25, 1.0, 0.2812, 1.0, 0.2812, 1.0, 0.25, 1.0, 0.6562, 1.0, 0.6875, 1.0, 0.6875, 1.0, 0.6562, 1.0, 0.2188, 1.0, 0.25, 1.0, 0.25, 1.0, 0.2188, 1.0, 0.625, 1.0, 0.6562, 1.0, 0.6562, 1.0, 0.625, 1.0, 0.1875, 1.0, 0.2188, 1.0, 0.2188, 1.0, 0.1875, 1.0, 0.5938, 1.0, 0.625, 1.0, 0.625, 1.0, 0.5938, 1.0, 0.1562, 1.0, 0.1875, 1.0, 0.1875, 1.0, 0.1562, 1.0, 0.5625, 1.0, 0.5938, 1.0, 0.5938, 1.0, 0.5625, 1.0, 0.9688, 1.0, 1.0, 1.0, 1.0, 1.0, 0.9688, 1.0, 0.125, 1.0, 0.1562, 1.0, 0.1562, 1.0, 0.125, 1.0, 0.5312, 1.0, 0.5625, 1.0, 0.5625, 1.0, 0.5312, 1.0, 0.9375, 1.0, 0.9688, 1.0, 0.9688, 1.0, 0.9375, 1.0, 0.09375, 1.0, 0.125, 1.0, 0.125, 1.0, 0.09375, 1.0, 0.5, 1.0, 0.5312, 1.0, 0.5312, 1.0, 0.5, 1.0, 0.9062, 1.0, 0.9375, 1.0, 0.9375, 1.0, 0.9062, 1.0, 0.0625, 1.0, 0.09375, 1.0, 0.09375, 1.0, 0.0625, 1.0, 0.4688, 1.0, 0.5, 1.0, 0.5, 1.0, 0.4688, 1.0, 0.875, 1.0, 0.9062, 1.0, 0.9062, 1.0, 0.875, 1.0, 0.03125, 1.0, 0.0625, 1.0, 0.0625, 1.0, 0.03125, 1.0, 0.4375, 1.0, 0.4688, 1.0, 0.4688, 1.0, 0.4375, 1.0, 0.8438, 1.0, 0.875, 1.0, 0.875, 1.0, 0.8438, 1.0, 0.0, 1.0, 0.03125, 1.0, 0.03125, 1.0, 0.0, 1.0, 0.4062, 1.0, 0.4375, 1.0, 0.4375, 1.0, 0.4062, 1.0, 0.8125, 1.0, 0.8438, 1.0, 0.8438, 1.0, 0.8125, 1.0, 0.375, 1.0, 0.4062, 1.0, 0.4062, 1.0, 0.375, 1.0, 0.7812, 1.0, 0.8125, 1.0, 0.8125, 1.0, 0.7812, 1.0, 0.3438, 1.0, 0.375, 1.0, 0.375, 1.0, 0.3438, 1.0, 0.75, 1.0, 0.7812, 1.0, 0.7812, 1.0, 0.75, 1.0, 0.9688, 1.0, 1.0, 1.0, 1.0, 1.0, 0.9688, 1.0, 0.1875, 1.0, 0.1562, 1.0, 0.1562, 1.0, 0.1875, 1.0, 0.625, 1.0, 0.6562, 1.0, 0.6562, 1.0, 0.625, 1.0, 0.2188, 1.0, 0.1875, 1.0, 0.1875, 1.0, 0.2188, 1.0, 0.6562, 1.0, 0.6875, 1.0, 0.6875, 1.0, 0.6562, 1.0, 0.25, 1.0, 0.2188, 1.0, 0.2188, 1.0, 0.25, 1.0, 0.6875, 1.0, 0.7188, 1.0, 0.7188, 1.0, 0.6875, 1.0, 0.2812, 1.0, 0.25, 1.0, 0.25, 1.0, 0.2812, 1.0, 0.7188, 1.0, 0.75, 1.0, 0.75, 1.0, 0.7188, 1.0, 0.3125, 1.0, 0.2812, 1.0, 0.2812, 1.0, 0.3125, 1.0, 0.75, 1.0, 0.7812, 1.0, 0.7812, 1.0, 0.75, 1.0, 0.3438, 1.0, 0.3125, 1.0, 0.3125, 1.0, 0.3438, 1.0, 0.7812, 1.0, 0.8125, 1.0, 0.8125, 1.0, 0.7812, 1.0, 0.375, 1.0, 0.3438, 1.0, 0.3438, 1.0, 0.375, 1.0, 0.8125, 1.0, 0.8438, 1.0, 0.8438, 1.0, 0.8125, 1.0, 0.0, 1.0, 0.03125, 1.0, 0.03125, 1.0, 0.0, 1.0, 0.4062, 1.0, 0.375, 1.0, 0.375, 1.0, 0.4062, 1.0, 0.8438, 1.0, 0.875, 1.0, 0.875, 1.0, 0.8438, 1.0, 0.03125, 1.0, 0.0625, 1.0, 0.0625, 1.0, 0.03125, 1.0, 0.4375, 1.0, 0.4062, 1.0, 0.4062, 1.0, 0.4375, 1.0, 0.875, 1.0, 0.9062, 1.0, 0.9062, 1.0, 0.875, 1.0, 0.0625, 1.0, 0.09375, 1.0, 0.09375, 1.0, 0.0625, 1.0, 0.4688, 1.0, 0.4375, 1.0, 0.4375, 1.0, 0.4688, 1.0, 0.9062, 1.0, 0.9375, 1.0, 0.9375, 1.0, 0.9062, 1.0, 0.09375, 1.0, 0.125, 1.0, 0.125, 1.0, 0.09375, 1.0, 0.5, 1.0, 0.4688, 1.0, 0.4688, 1.0, 0.5, 1.0, 0.9375, 1.0, 0.9688, 1.0, 0.9688, 1.0, 0.9375, 1.0, 0.125, 1.0, 0.1562, 1.0, 0.1562, 1.0, 0.125, 1.0, 0.5312, 1.0, 0.5, 1.0, 0.5, 1.0, 0.5312, 1.0, 0.9688, 1.0, 1.0, 1.0, 1.0, 1.0, 0.9688, 1.0, 0.1562, 1.0, 0.1875, 1.0, 0.1875, 1.0, 0.1562, 1.0, 0.5625, 1.0, 0.5312, 1.0, 0.5312, 1.0, 0.5625, 1.0, 0.875, 1.0, 0.875, 1.0, 0.8438, 1.0, 0.8438, 1.0, 0.125, 1.0, 0.1562, 1.0, 0.1562, 1.0, 0.125, 1.0, 0.5312, 1.0, 0.5625, 1.0, 0.5625, 1.0, 0.5312, 1.0, 0.9375, 1.0, 0.9688, 1.0, 0.9688, 1.0, 0.9375, 1.0, 0.09375, 1.0, 0.125, 1.0, 0.125, 1.0, 0.09375, 1.0, 0.5, 1.0, 0.5312, 1.0, 0.5312, 1.0, 0.5, 1.0, 0.9062, 1.0, 0.9375, 1.0, 0.9375, 1.0, 0.9062, 1.0, 0.0625, 1.0, 0.09375, 1.0, 0.09375, 1.0, 0.0625, 1.0, 0.4688, 1.0, 0.5, 1.0, 0.5, 1.0, 0.4688, 1.0, 0.875, 1.0, 0.9062, 1.0, 0.9062, 1.0, 0.875, 1.0, 0.03125, 1.0, 0.0625, 1.0, 0.0625, 1.0, 0.03125, 1.0, 0.4375, 1.0, 0.4688, 1.0, 0.4688, 1.0, 0.4375, 1.0, 0.8438, 1.0, 0.875, 1.0, 0.875, 1.0, 0.8438, 1.0, 0.0, 1.0, 0.03125, 1.0, 0.03125, 1.0, 0.0, 1.0, 0.4062, 1.0, 0.4375, 1.0, 0.4375, 1.0, 0.4062, 1.0, 0.8125, 1.0, 0.8438, 1.0, 0.8438, 1.0, 0.8125, 1.0, 0.375, 1.0, 0.4062, 1.0, 0.4062, 1.0, 0.375, 1.0, 0.7812, 1.0, 0.8125, 1.0, 0.8125, 1.0, 0.7812, 1.0, 0.3438, 1.0, 0.375, 1.0, 0.375, 1.0, 0.3438, 1.0, 0.75, 1.0, 0.7812, 1.0, 0.7812, 1.0, 0.75, 1.0, 0.3125, 1.0, 0.3438, 1.0, 0.3438, 1.0, 0.3125, 1.0, 0.7188, 1.0, 0.75, 1.0, 0.75, 1.0, 0.7188, 1.0, 0.2812, 1.0, 0.3125, 1.0, 0.3125, 1.0, 0.2812, 1.0, 0.6875, 1.0, 0.7188, 1.0, 0.7188, 1.0, 0.6875, 1.0, 0.25, 1.0, 0.2812, 1.0, 0.2812, 1.0, 0.25, 1.0, 0.6562, 1.0, 0.6875, 1.0, 0.6875, 1.0, 0.6562, 1.0, 0.2188, 1.0, 0.25, 1.0, 0.25, 1.0, 0.2188, 1.0, 0.625, 1.0, 0.6562, 1.0, 0.6562, 1.0, 0.625, 1.0, 0.1875, 1.0, 0.2188, 1.0, 0.2188, 1.0, 0.1875, 1.0, 0.5938, 1.0, 0.625, 1.0, 0.625, 1.0, 0.5938, 1.0, 0.1562, 1.0, 0.1875, 1.0, 0.1875, 1.0, 0.1562, 1.0, 0.5625, 1.0, 0.5938, 1.0, 0.5938, 1.0, 0.5625, 1.0, 0.7812, 1.0, 0.7812, 1.0, 0.75, 1.0, 0.75, 1.0, 0.03125, 1.0, 0.03125, 1.0, 0.0, 1.0, 0.0, 1.0, 0.4375, 1.0, 0.4375, 1.0, 0.4062, 1.0, 0.4062, 1.0, 0.8438, 1.0, 0.8438, 1.0, 0.8125, 1.0, 0.8125, 1.0, 0.4062, 1.0, 0.4062, 1.0, 0.375, 1.0, 0.375, 1.0, 0.7812, 1.0, 0.8125, 1.0, 0.8125, 1.0, 0.7812, 1.0, 0.375, 1.0, 0.375, 1.0, 0.3438, 1.0, 0.3438, 1.0, 0.3438, 1.0, 0.3438, 1.0, 0.3125, 1.0, 0.3125, 1.0, 0.75, 1.0, 0.75, 1.0, 0.7188, 1.0, 0.7188, 1.0, 0.3125, 1.0, 0.3125, 1.0, 0.2812, 1.0, 0.2812, 1.0, 0.7188, 1.0, 0.7188, 1.0, 0.6875, 1.0, 0.6875, 1.0, 0.2812, 1.0, 0.2812, 1.0, 0.25, 1.0, 0.25, 1.0, 0.6875, 1.0, 0.6875, 1.0, 0.6562, 1.0, 0.6562, 1.0, 0.25, 1.0, 0.25, 1.0, 0.2188, 1.0, 0.2188, 1.0, 0.6562, 1.0, 0.6562, 1.0, 0.625, 1.0, 0.625, 1.0, 0.2188, 1.0, 0.2188, 1.0, 0.1875, 1.0, 0.1875, 1.0, 0.625, 1.0, 0.625, 1.0, 0.5938, 1.0, 0.5938, 1.0, 0.1875, 1.0, 0.1875, 1.0, 0.1562, 1.0, 0.1562, 1.0, 0.5938, 1.0, 0.5938, 1.0, 0.5625, 1.0, 0.5625, 1.0, 0.1562, 1.0, 0.1562, 1.0, 0.125, 1.0, 0.125, 1.0, 0.5625, 1.0, 0.5625, 1.0, 0.5312, 1.0, 0.5312, 1.0, 0.9688, 1.0, 0.9688, 1.0, 0.9375, 1.0, 0.9375, 1.0, 0.125, 1.0, 0.125, 1.0, 0.09375, 1.0, 0.09375, 1.0, 0.5312, 1.0, 0.5312, 1.0, 0.5, 1.0, 0.5, 1.0, 0.9375, 1.0, 0.9375, 1.0, 0.9062, 1.0, 0.9062, 1.0, 0.09375, 1.0, 0.09375, 1.0, 0.0625, 1.0, 0.0625, 1.0, 0.5, 1.0, 0.5, 1.0, 0.4688, 1.0, 0.4688, 1.0, 0.9062, 1.0, 0.9062, 1.0, 0.875, 1.0, 0.875, 1.0, 0.0625, 1.0, 0.0625, 1.0, 0.03125, 1.0, 0.03125, 1.0, 0.4688, 1.0, 0.4688, 1.0, 0.4375, 1.0, 0.4375, 1.0, 0.75, 1.0, 0.7812, 1.0, 0.7812, 1.0, 0.75, 1.0, 0.125, 1.0, 0.1562, 1.0, 0.1562, 1.0, 0.125, 1.0, 0.9688, 1.0, 1.0, 1.0, 1.0, 1.0, 0.9688, 1.0, 0.5625, 1.0, 0.5938, 1.0, 0.5938, 1.0, 0.5625, 1.0, 0.1562, 1.0, 0.1875, 1.0, 0.1875, 1.0, 0.1562, 1.0, 0.5938, 1.0, 0.625, 1.0, 0.625, 1.0, 0.5938, 1.0, 0.1875, 1.0, 0.2188, 1.0, 0.2188, 1.0, 0.1875, 1.0, 0.625, 1.0, 0.6562, 1.0, 0.6562, 1.0, 0.625, 1.0, 0.2188, 1.0, 0.25, 1.0, 0.25, 1.0, 0.2188, 1.0, 0.6562, 1.0, 0.6875, 1.0, 0.6875, 1.0, 0.6562, 1.0, 0.25, 1.0, 0.2812, 1.0, 0.2812, 1.0, 0.25, 1.0, 0.6875, 1.0, 0.7188, 1.0, 0.7188, 1.0, 0.6875, 1.0, 0.2812, 1.0, 0.3125, 1.0, 0.3125, 1.0, 0.2812, 1.0, 0.7188, 1.0, 0.75, 1.0, 0.75, 1.0, 0.7188, 1.0, 0.3125, 1.0, 0.3438, 1.0, 0.3438, 1.0, 0.3125, 1.0, 0.75, 1.0, 0.7812, 1.0, 0.7812, 1.0, 0.75, 1.0, 0.3438, 1.0, 0.375, 1.0, 0.375, 1.0, 0.3438, 1.0, 0.7812, 1.0, 0.8125, 1.0, 0.8125, 1.0, 0.7812, 1.0, 0.375, 1.0, 0.4062, 1.0, 0.4062, 1.0, 0.375, 1.0, 0.8125, 1.0, 0.8438, 1.0, 0.8438, 1.0, 0.8125, 1.0, 0.4062, 1.0, 0.4375, 1.0, 0.4375, 1.0, 0.4062, 1.0, 0.0, 1.0, 0.03125, 1.0, 0.03125, 1.0, 0.0, 1.0, 0.8438, 1.0, 0.875, 1.0, 0.875, 1.0, 0.8438, 1.0, 0.4375, 1.0, 0.4688, 1.0, 0.4688, 1.0, 0.4375, 1.0, 0.03125, 1.0, 0.0625, 1.0, 0.0625, 1.0, 0.03125, 1.0, 0.875, 1.0, 0.9062, 1.0, 0.9062, 1.0, 0.875, 1.0, 0.4688, 1.0, 0.5, 1.0, 0.5, 1.0, 0.4688, 1.0, 0.0625, 1.0, 0.09375, 1.0, 0.09375, 1.0, 0.0625, 1.0, 0.9062, 1.0, 0.9375, 1.0, 0.9375, 1.0, 0.9062, 1.0, 0.5, 1.0, 0.5312, 1.0, 0.5312, 1.0, 0.5, 1.0, 0.09375, 1.0, 0.125, 1.0, 0.125, 1.0, 0.09375, 1.0, 0.9375, 1.0, 0.9688, 1.0, 0.9688, 1.0, 0.9375, 1.0, 0.5312, 1.0, 0.5625, 1.0, 0.5625, 1.0, 0.5312, 1.0, 1.0, 1.0, 1.0, 1.0, 0.9688, 1.0, 0.9688, 1.0, 0.2188, 1.0, 0.25, 1.0, 0.25, 1.0, 0.2188, 1.0, 0.625, 1.0, 0.6562, 1.0, 0.6562, 1.0, 0.625, 1.0, 0.1875, 1.0, 0.2188, 1.0, 0.2188, 1.0, 0.1875, 1.0, 0.5938, 1.0, 0.625, 1.0, 0.625, 1.0, 0.5938, 1.0, 0.1562, 1.0, 0.1875, 1.0, 0.1875, 1.0, 0.1562, 1.0, 0.5625, 1.0, 0.5938, 1.0, 0.5938, 1.0, 0.5625, 1.0, 0.9688, 1.0, 1.0, 1.0, 1.0, 1.0, 0.9688, 1.0, 0.125, 1.0, 0.1562, 1.0, 0.1562, 1.0, 0.125, 1.0, 0.5312, 1.0, 0.5625, 1.0, 0.5625, 1.0, 0.5312, 1.0, 0.9375, 1.0, 0.9688, 1.0, 0.9688, 1.0, 0.9375, 1.0, 0.09375, 1.0, 0.125, 1.0, 0.125, 1.0, 0.09375, 1.0, 0.5, 1.0, 0.5312, 1.0, 0.5312, 1.0, 0.5, 1.0, 0.9062, 1.0, 0.9375, 1.0, 0.9375, 1.0, 0.9062, 1.0, 0.0625, 1.0, 0.09375, 1.0, 0.09375, 1.0, 0.0625, 1.0, 0.4688, 1.0, 0.5, 1.0, 0.5, 1.0, 0.4688, 1.0, 0.875, 1.0, 0.9062, 1.0, 0.9062, 1.0, 0.875, 1.0, 0.03125, 1.0, 0.0625, 1.0, 0.0625, 1.0, 0.03125, 1.0, 0.4375, 1.0, 0.4688, 1.0, 0.4688, 1.0, 0.4375, 1.0, 0.8438, 1.0, 0.875, 1.0, 0.875, 1.0, 0.8438, 1.0, 0.0, 1.0, 0.03125, 1.0, 0.03125, 1.0, 0.0, 1.0, 0.4062, 1.0, 0.4375, 1.0, 0.4375, 1.0, 0.4062, 1.0, 0.8125, 1.0, 0.8438, 1.0, 0.8438, 1.0, 0.8125, 1.0, 0.375, 1.0, 0.4062, 1.0, 0.4062, 1.0, 0.375, 1.0, 0.7812, 1.0, 0.8125, 1.0, 0.8125, 1.0, 0.7812, 1.0, 0.3438, 1.0, 0.375, 1.0, 0.375, 1.0, 0.3438, 1.0, 0.75, 1.0, 0.7812, 1.0, 0.7812, 1.0, 0.75, 1.0, 0.3125, 1.0, 0.3438, 1.0, 0.3438, 1.0, 0.3125, 1.0, 0.7188, 1.0, 0.75, 1.0, 0.75, 1.0, 0.7188, 1.0, 0.2812, 1.0, 0.3125, 1.0, 0.3125, 1.0, 0.2812, 1.0, 0.6875, 1.0, 0.7188, 1.0, 0.7188, 1.0, 0.6875, 1.0, 0.25, 1.0, 0.2812, 1.0, 0.2812, 1.0, 0.25, 1.0, 0.6562, 1.0, 0.6875, 1.0, 0.6875, 1.0, 0.6562, 1.0, 0.5938, 1.0, 0.625, 1.0, 0.625, 1.0, 0.5938, 1.0, 0.1562, 1.0, 0.125, 1.0, 0.125, 1.0, 0.1562, 1.0, 0.9688, 1.0, 0.9375, 1.0, 0.9375, 1.0, 0.9688, 1.0, 0.5625, 1.0, 0.5938, 1.0, 0.5938, 1.0, 0.5625, 1.0, 0.125, 1.0, 0.09375, 1.0, 0.09375, 1.0, 0.125, 1.0, 0.9375, 1.0, 0.9062, 1.0, 0.9062, 1.0, 0.9375, 1.0, 0.5312, 1.0, 0.5625, 1.0, 0.5625, 1.0, 0.5312, 1.0, 0.09375, 1.0, 0.0625, 1.0, 0.0625, 1.0, 0.09375, 1.0, 0.9062, 1.0, 0.875, 1.0, 0.875, 1.0, 0.9062, 1.0, 0.5, 1.0, 0.5312, 1.0, 0.5312, 1.0, 0.5, 1.0, 0.0625, 1.0, 0.03125, 1.0, 0.03125, 1.0, 0.0625, 1.0, 0.875, 1.0, 0.8438, 1.0, 0.8438, 1.0, 0.875, 1.0, 0.4688, 1.0, 0.5, 1.0, 0.5, 1.0, 0.4688, 1.0, 0.03125, 1.0, 0.0, 1.0, 0.0, 1.0, 0.03125, 1.0, 0.8438, 1.0, 0.8125, 1.0, 0.8125, 1.0, 0.8438, 1.0, 0.4375, 1.0, 0.4688, 1.0, 0.4688, 1.0, 0.4375, 1.0, 0.8125, 1.0, 0.7812, 1.0, 0.7812, 1.0, 0.8125, 1.0, 0.4062, 1.0, 0.4375, 1.0, 0.4375, 1.0, 0.4062, 1.0, 0.7812, 1.0, 0.75, 1.0, 0.75, 1.0, 0.7812, 1.0, 0.375, 1.0, 0.4062, 1.0, 0.4062, 1.0, 0.375, 1.0, 0.75, 1.0, 0.7188, 1.0, 0.7188, 1.0, 0.75, 1.0, 0.3438, 1.0, 0.375, 1.0, 0.375, 1.0, 0.3438, 1.0, 0.7188, 1.0, 0.6875, 1.0, 0.6875, 1.0, 0.7188, 1.0, 0.3125, 1.0, 0.3438, 1.0, 0.3438, 1.0, 0.3125, 1.0, 0.6875, 1.0, 0.6562, 1.0, 0.6562, 1.0, 0.6875, 1.0, 0.2812, 1.0, 0.3125, 1.0, 0.3125, 1.0, 0.2812, 1.0, 0.6562, 1.0, 0.625, 1.0, 0.625, 1.0, 0.6562, 1.0, 0.25, 1.0, 0.2812, 1.0, 0.2812, 1.0, 0.25, 1.0, 0.625, 1.0, 0.5938, 1.0, 0.5938, 1.0, 0.625, 1.0, 0.2188, 1.0, 0.25, 1.0, 0.25, 1.0, 0.2188, 1.0, 0.5938, 1.0, 0.5625, 1.0, 0.5625, 1.0, 0.5938, 1.0, 0.1875, 1.0, 0.2188, 1.0, 0.2188, 1.0, 0.1875, 1.0, 0.6875, 1.0, 0.7188, 1.0, 0.7188, 1.0, 0.6875, 1.0, 0.2968, 0.4854, 0.25, 0.49, 0.2032, 0.4854, 0.1582, 0.4717, 0.1167, 0.4496, 0.08029, 0.4197, 0.05045, 0.3833, 0.02827, 0.3418, 0.01461, 0.2968, 0.01, 0.25, 0.01461, 0.2032, 0.02827, 0.1582, 0.05045, 0.1167, 0.08029, 0.08029, 0.1167, 0.05045, 0.1582, 0.02827, 0.2032, 0.01461, 0.25, 0.01, 0.2968, 0.01461, 0.3418, 0.02827, 0.3833, 0.05045, 0.4197, 0.08029, 0.4496, 0.1167, 0.4717, 0.1582, 0.4854, 0.2032, 0.49, 0.25, 0.4854, 0.2968, 0.4717, 0.3418, 0.4496, 0.3833, 0.4197, 0.4197, 0.3833, 0.4496, 0.3418, 0.4717, 0.25, 1.0, 0.2812, 1.0, 0.2812, 1.0, 0.25, 1.0, 0.6562, 1.0, 0.6875, 1.0, 0.6875, 1.0, 0.6562, 1.0, 0.2188, 1.0, 0.25, 1.0, 0.25, 1.0, 0.2188, 1.0, 0.625, 1.0, 0.6562, 1.0, 0.6562, 1.0, 0.625, 1.0, 0.1875, 1.0, 0.2188, 1.0, 0.2188, 1.0, 0.1875, 1.0, 0.5938, 1.0, 0.625, 1.0, 0.625, 1.0, 0.5938, 1.0, 0.1562, 1.0, 0.1875, 1.0, 0.1875, 1.0, 0.1562, 1.0, 0.5625, 1.0, 0.5938, 1.0, 0.5938, 1.0, 0.5625, 1.0, 0.9688, 1.0, 1.0, 1.0, 1.0, 1.0, 0.9688, 1.0, 0.125, 1.0, 0.1562, 1.0, 0.1562, 1.0, 0.125, 1.0, 0.5312, 1.0, 0.5625, 1.0, 0.5625, 1.0, 0.5312, 1.0, 0.9375, 1.0, 0.9688, 1.0, 0.9688, 1.0, 0.9375, 1.0, 0.09375, 1.0, 0.125, 1.0, 0.125, 1.0, 0.09375, 1.0, 0.5, 1.0, 0.5312, 1.0, 0.5312, 1.0, 0.5, 1.0, 0.9062, 1.0, 0.9375, 1.0, 0.9375, 1.0, 0.9062, 1.0, 0.0625, 1.0, 0.09375, 1.0, 0.09375, 1.0, 0.0625, 1.0, 0.4688, 1.0, 0.5, 1.0, 0.5, 1.0, 0.4688, 1.0, 0.875, 1.0, 0.9062, 1.0, 0.9062, 1.0, 0.875, 1.0, 0.03125, 1.0, 0.0625, 1.0, 0.0625, 1.0, 0.03125, 1.0, 0.4375, 1.0, 0.4688, 1.0, 0.4688, 1.0, 0.4375, 1.0, 0.8438, 1.0, 0.875, 1.0, 0.875, 1.0, 0.8438, 1.0, 0.0, 1.0, 0.03125, 1.0, 0.03125, 1.0, 0.0, 1.0, 0.4062, 1.0, 0.4375, 1.0, 0.4375, 1.0, 0.4062, 1.0, 0.8125, 1.0, 0.8438, 1.0, 0.8438, 1.0, 0.8125, 1.0, 0.375, 1.0, 0.4062, 1.0, 0.4062, 1.0, 0.375, 1.0, 0.7812, 1.0, 0.8125, 1.0, 0.8125, 1.0, 0.7812, 1.0, 0.3438, 1.0, 0.375, 1.0, 0.375, 1.0, 0.3438, 1.0, 0.75, 1.0, 0.7812, 1.0, 0.7812, 1.0, 0.75, 1.0, 0.3125, 1.0, 0.3438, 1.0, 0.3438, 1.0, 0.3125, 1.0, 0.7188, 1.0, 0.75, 1.0, 0.75, 1.0, 0.7188, 1.0, 0.2812, 1.0, 0.3125, 1.0, 0.3125, 1.0, 0.2812, 1.0, 0.4688, 1.0, 0.5, 1.0, 0.5, 1.0, 0.4688, 1.0, 0.1875, 1.0, 0.2188, 1.0, 0.2188, 1.0, 0.1875, 1.0, 0.875, 1.0, 0.9062, 1.0, 0.9062, 1.0, 0.875, 1.0, 0.5938, 1.0, 0.625, 1.0, 0.625, 1.0, 0.5938, 1.0, 0.3125, 1.0, 0.3438, 1.0, 0.3438, 1.0, 0.3125, 1.0, 0.03125, 1.0, 0.0625, 1.0, 0.0625, 1.0, 0.03125, 1.0, 0.7188, 1.0, 0.75, 1.0, 0.75, 1.0, 0.7188, 1.0, 0.4375, 1.0, 0.4688, 1.0, 0.4688, 1.0, 0.4375, 1.0, 0.1562, 1.0, 0.1875, 1.0, 0.1875, 1.0, 0.1562, 1.0, 0.8438, 1.0, 0.875, 1.0, 0.875, 1.0, 0.8438, 1.0, 0.5625, 1.0, 0.5938, 1.0, 0.5938, 1.0, 0.5625, 1.0, 0.2812, 1.0, 0.3125, 1.0, 0.3125, 1.0, 0.2812, 1.0, 0.9688, 1.0, 1.0, 1.0, 1.0, 1.0, 0.9688, 1.0, 0.0, 1.0, 0.03125, 1.0, 0.03125, 1.0, 0.0, 1.0, 0.6875, 1.0, 0.7188, 1.0, 0.7188, 1.0, 0.6875, 1.0, 0.4062, 1.0, 0.4375, 1.0, 0.4375, 1.0, 0.4062, 1.0, 0.125, 1.0, 0.1562, 1.0, 0.1562, 1.0, 0.125, 1.0, 0.8125, 1.0, 0.8438, 1.0, 0.8438, 1.0, 0.8125, 1.0, 0.5312, 1.0, 0.5625, 1.0, 0.5625, 1.0, 0.5312, 1.0, 0.25, 1.0, 0.2812, 1.0, 0.2812, 1.0, 0.25, 1.0, 0.9375, 1.0, 0.9688, 1.0, 0.9688, 1.0, 0.9375, 1.0, 0.6562, 1.0, 0.6875, 1.0, 0.6875, 1.0, 0.6562, 1.0, 0.375, 1.0, 0.4062, 1.0, 0.4062, 1.0, 0.375, 1.0, 0.09375, 1.0, 0.125, 1.0, 0.125, 1.0, 0.09375, 1.0, 0.7812, 1.0, 0.8125, 1.0, 0.8125, 1.0, 0.7812, 1.0, 0.5, 1.0, 0.5312, 1.0, 0.5312, 1.0, 0.5, 1.0, 0.2188, 1.0, 0.25, 1.0, 0.25, 1.0, 0.2188, 1.0, 0.9062, 1.0, 0.9375, 1.0, 0.9375, 1.0, 0.9062, 1.0, 0.625, 1.0, 0.6562, 1.0, 0.6562, 1.0, 0.625, 1.0, 0.3438, 1.0, 0.375, 1.0, 0.375, 1.0, 0.3438, 1.0, 0.0625, 1.0, 0.09375, 1.0, 0.09375, 1.0, 0.0625, 1.0, 0.2188, 1.0, 0.1875, 1.0, 0.1875, 1.0, 0.2188, 1.0, 0.0, 1.0, 0.03125, 1.0, 0.03125, 1.0, 0.0, 1.0, 0.8125, 1.0, 0.8438, 1.0, 0.8438, 1.0, 0.8125, 1.0, 0.1875, 1.0, 0.1562, 1.0, 0.1562, 1.0, 0.1875, 1.0, 1.0, 1.0, 0.9688, 1.0, 0.9688, 1.0, 1.0, 1.0, 0.5312, 1.0, 0.5625, 1.0, 0.5625, 1.0, 0.5312, 1.0, 0.1562, 1.0, 0.125, 1.0, 0.125, 1.0, 0.1562, 1.0, 0.9688, 1.0, 0.9375, 1.0, 0.9375, 1.0, 0.9688, 1.0, 0.25, 1.0, 0.2812, 1.0, 0.2812, 1.0, 0.25, 1.0, 0.125, 1.0, 0.09375, 1.0, 0.09375, 1.0, 0.125, 1.0, 0.9375, 1.0, 0.9062, 1.0, 0.9062, 1.0, 0.9375, 1.0, 0.7812, 1.0, 0.8125, 1.0, 0.8125, 1.0, 0.7812, 1.0, 0.09375, 1.0, 0.0625, 1.0, 0.0625, 1.0, 0.09375, 1.0, 0.9062, 1.0, 0.875, 1.0, 0.875, 1.0, 0.9062, 1.0, 0.5, 1.0, 0.5312, 1.0, 0.5312, 1.0, 0.5, 1.0, 0.0625, 1.0, 0.03125, 1.0, 0.03125, 1.0, 0.0625, 1.0, 0.875, 1.0, 0.8438, 1.0, 0.8438, 1.0, 0.875, 1.0, 0.2188, 1.0, 0.25, 1.0, 0.25, 1.0, 0.2188, 1.0, 0.03125, 1.0, 0.0, 1.0, 0.0, 1.0, 0.03125, 1.0, 0.8438, 1.0, 0.8125, 1.0, 0.8125, 1.0, 0.8438, 1.0, 0.75, 1.0, 0.7812, 1.0, 0.7812, 1.0, 0.75, 1.0, 0.8125, 1.0, 0.7812, 1.0, 0.7812, 1.0, 0.8125, 1.0, 0.4688, 1.0, 0.5, 1.0, 0.5, 1.0, 0.4688, 1.0, 0.7812, 1.0, 0.75, 1.0, 0.75, 1.0, 0.7812, 1.0, 0.1875, 1.0, 0.2188, 1.0, 0.2188, 1.0, 0.1875, 1.0, 0.75, 1.0, 0.7188, 1.0, 0.7188, 1.0, 0.75, 1.0, 0.7188, 1.0, 0.75, 1.0, 0.75, 1.0, 0.7188, 1.0, 0.7188, 1.0, 0.6875, 1.0, 0.6875, 1.0, 0.7188, 1.0, 0.4375, 1.0, 0.4688, 1.0, 0.4688, 1.0, 0.4375, 1.0, 0.9688, 1.0, 1.0, 1.0, 1.0, 1.0, 0.9688, 1.0, 0.6875, 1.0, 0.6562, 1.0, 0.6562, 1.0, 0.6875, 1.0, 0.1562, 1.0, 0.1875, 1.0, 0.1875, 1.0, 0.1562, 1.0, 0.7032, 0.4854, 0.75, 0.49, 0.7968, 0.4854, 0.7968, 0.4854, 0.8418, 0.4717, 0.8833, 0.4496, 0.8833, 0.4496, 0.9197, 0.4197, 0.9496, 0.3833, 0.9496, 0.3833, 0.9717, 0.3418, 0.9854, 0.2968, 0.9854, 0.2968, 0.99, 0.25, 0.9854, 0.2032, 0.9854, 0.2032, 0.9717, 0.1582, 0.9496, 0.1167, 0.9496, 0.1167, 0.9197, 0.08029, 0.8833, 0.05045, 0.8833, 0.05045, 0.8418, 0.02827, 0.7968, 0.01461, 0.7968, 0.01461, 0.75, 0.01, 0.7032, 0.01461, 0.7032, 0.01461, 0.6582, 0.02827, 0.6167, 0.05045, 0.6167, 0.05045, 0.5803, 0.08029, 0.5504, 0.1167, 0.5504, 0.1167, 0.5283, 0.1582, 0.5146, 0.2032, 0.5146, 0.2032, 0.51, 0.25, 0.5146, 0.2968, 0.5146, 0.2968, 0.5283, 0.3418, 0.5504, 0.3833, 0.5504, 0.3833, 0.5803, 0.4197, 0.6167, 0.4496, 0.6167, 0.4496, 0.6582, 0.4717, 0.7032, 0.4854, 0.7032, 0.4854, 0.7968, 0.4854, 0.9854, 0.2968, 0.7968, 0.4854, 0.8833, 0.4496, 0.9854, 0.2968, 0.8833, 0.4496, 0.9496, 0.3833, 0.9854, 0.2968, 0.9854, 0.2968, 0.9854, 0.2032, 0.7968, 0.01461, 0.9854, 0.2032, 0.9496, 0.1167, 0.7968, 0.01461, 0.9496, 0.1167, 0.8833, 0.05045, 0.7968, 0.01461, 0.7968, 0.01461, 0.7032, 0.01461, 0.5146, 0.2032, 0.7032, 0.01461, 0.6167, 0.05045, 0.5146, 0.2032, 0.6167, 0.05045, 0.5504, 0.1167, 0.5146, 0.2032, 0.5146, 0.2032, 0.5146, 0.2968, 0.7032, 0.4854, 0.5146, 0.2968, 0.5504, 0.3833, 0.7032, 0.4854, 0.5504, 0.3833, 0.6167, 0.4496, 0.7032, 0.4854, 0.7968, 0.01461, 0.5146, 0.2032, 0.7032, 0.4854, 0.9854, 0.2968])
me_cylinder.materials.append(mat_yellow)
me_cylinder.materials.append(mat_red)
me_cylinder.materials.append(mat_blue)
me_cylinder.materials.append(mat_black)
me_cylinder.materials.append(mat_white)
me_cylinder.update()
me_cube_001 = bpy.data.meshes.new('Cube.001')
me_cube_001.from_pydata([(-1.13, 0.5399, -5.082), (-1.133, 0.5786, -3.089), (-1.137, 2.519, -5.142), (-1.14, 2.558, -3.149), (0.7985, 12.21, 1.128), (0.7947, 12.25, 3.121), (0.7917, 14.19, 1.068), (0.788, 14.23, 3.061), (0.02106, 9.363, -1.563), (0.01729, 9.401, 0.4303), (0.02784, 7.383, -1.503), (0.02407, 7.422, 0.4904), (0.06063, 9.657, 0.5643), (0.07118, 7.639, -1.369), (0.06439, 9.619, -1.429), (0.06741, 7.678, 0.6244), (0.06081, 7.578, 2.452), (0.01704, 7.573, 2.31), (0.01707, 9.571, 2.221), (0.06083, 9.576, 2.362), (0.06662, 0.02886, 0.7714), (0.02328, -0.2273, 0.6374), (0.06001, -0.07071, 2.599), (0.01625, -0.07621, 2.457), (0.01577, 10.29, 0.4084), (0.0591, 10.54, 0.5424), (0.01554, 10.46, 2.199), (0.0593, 10.46, 2.34), (-1.082, 2.984, -4.975), (-1.083, 0.8791, -2.931), (-1.089, 2.859, -2.992), (-1.083, 0.9856, -4.942), (-1.048, 3.104, -2.863), (-1.041, 0.9223, -4.807), (-1.04, 2.921, -4.839), (-1.041, 1.125, -2.803), (-1.037, 2.891, -6.386), (-1.079, 2.954, -6.522), (-1.08, 0.9556, -6.489), (-1.039, 0.8923, -6.353), (-1.085, -0.3154, -4.921), (-1.043, -0.3787, -4.785), (-1.082, -0.3454, -6.468), (-1.04, -0.4087, -6.332), (-1.039, 3.761, -4.853), (-1.081, 3.825, -4.989), (-1.036, 3.731, -6.4), (-1.078, 3.795, -6.536), (0.7958, 0.7885, -20.32), (0.7955, 0.7885, -21.87), (0.7946, -0.5127, -20.32), (0.7943, -0.5127, -21.87)], [], [(0, 1, 3, 2), (14, 12, 7, 6), (6, 7, 5, 4), (31, 29, 1, 0), (14, 6, 4, 13), (30, 3, 1, 29), (12, 9, 24, 25), (34, 8, 10, 33), (13, 15, 11, 10), (34, 32, 9, 8), (4, 5, 15, 13), (7, 12, 15, 5), (8, 14, 13, 10), (8, 9, 12, 14), (19, 18, 17, 16), (9, 11, 17, 18), (15, 12, 19, 16), (17, 11, 21, 23), (21, 20, 22, 23), (16, 17, 23, 22), (11, 15, 20, 21), (15, 16, 22, 20), (25, 24, 26, 27), (9, 18, 26, 24), (18, 19, 27, 26), (19, 12, 25, 27), (2, 3, 30, 28), (2, 28, 31, 0), (32, 30, 29, 35), (33, 35, 29, 31), (10, 11, 35, 33), (9, 32, 35, 11), (28, 30, 32, 34), (31, 28, 37, 38), (37, 36, 39, 38), (34, 33, 39, 36), (36, 37, 47, 46), (38, 39, 43, 42), (41, 40, 42, 43), (31, 38, 42, 40), (41, 43, 51, 50), (33, 31, 40, 41), (45, 44, 46, 47), (34, 36, 46, 44), (28, 34, 44, 45), (37, 28, 45, 47), (49, 48, 50, 51), (43, 39, 49, 51), (39, 33, 48, 49), (33, 41, 50, 48)])
_uv = me_cube_001.uv_layers.new(name='UVMap')
_uv.uv.foreach_set('vector', [0.375, 0.0, 0.625, 0.0, 0.625, 0.25, 0.375, 0.25, 0.375, 0.4021, 0.625, 0.4021, 0.625, 0.5, 0.375, 0.5, 0.375, 0.5, 0.625, 0.5, 0.625, 0.75, 0.375, 0.75, 0.375, 0.9936, 0.625, 0.9936, 0.625, 1.0, 0.375, 1.0, 0.2771, 0.5, 0.375, 0.5, 0.375, 0.75, 0.2771, 0.75, 0.8686, 0.5, 0.875, 0.5, 0.875, 0.75, 0.8686, 0.75, 0.625, 0.4021, 0.625, 0.3966, 0.625, 0.3966, 0.625, 0.4021, 0.1367, 0.5, 0.2716, 0.5, 0.2716, 0.75, 0.1367, 0.75, 0.375, 0.8479, 0.625, 0.8479, 0.625, 0.8534, 0.375, 0.8534, 0.375, 0.2617, 0.625, 0.2617, 0.625, 0.3966, 0.375, 0.3966, 0.375, 0.75, 0.625, 0.75, 0.625, 0.8479, 0.375, 0.8479, 0.625, 0.5, 0.7229, 0.5, 0.7229, 0.75, 0.625, 0.75, 0.2716, 0.5, 0.2771, 0.5, 0.2771, 0.75, 0.2716, 0.75, 0.375, 0.3966, 0.625, 0.3966, 0.625, 0.4021, 0.375, 0.4021, 0.7229, 0.5, 0.7284, 0.5, 0.7284, 0.75, 0.7229, 0.75, 0.7284, 0.5, 0.7284, 0.75, 0.7284, 0.75, 0.7284, 0.5, 0.7229, 0.75, 0.7229, 0.5, 0.7229, 0.5, 0.7229, 0.75, 0.7284, 0.75, 0.7284, 0.75, 0.7284, 0.75, 0.7284, 0.75, 0.625, 0.8534, 0.625, 0.8479, 0.625, 0.8479, 0.625, 0.8534, 0.7229, 0.75, 0.7284, 0.75, 0.7284, 0.75, 0.7229, 0.75, 0.625, 0.8534, 0.625, 0.8479, 0.625, 0.8479, 0.625, 0.8534, 0.7229, 0.75, 0.7229, 0.75, 0.7229, 0.75, 0.7229, 0.75, 0.625, 0.4021, 0.625, 0.3966, 0.625, 0.3966, 0.625, 0.4021, 0.7284, 0.5, 0.7284, 0.5, 0.7284, 0.5, 0.7284, 0.5, 0.7284, 0.5, 0.7229, 0.5, 0.7229, 0.5, 0.7284, 0.5, 0.7229, 0.5, 0.7229, 0.5, 0.7229, 0.5, 0.7229, 0.5, 0.375, 0.25, 0.625, 0.25, 0.625, 0.2564, 0.375, 0.2564, 0.125, 0.5, 0.1314, 0.5, 0.1314, 0.75, 0.125, 0.75, 0.8633, 0.5, 0.8686, 0.5, 0.8686, 0.75, 0.8633, 0.75, 0.375, 0.9883, 0.625, 0.9883, 0.625, 0.9936, 0.375, 0.9936, 0.375, 0.8534, 0.625, 0.8534, 0.625, 0.9883, 0.375, 0.9883, 0.7284, 0.5, 0.8633, 0.5, 0.8633, 0.75, 0.7284, 0.75, 0.375, 0.2564, 0.625, 0.2564, 0.625, 0.2617, 0.375, 0.2617, 0.1314, 0.75, 0.1314, 0.5, 0.1314, 0.5, 0.1314, 0.75, 0.1314, 0.5, 0.1367, 0.5, 0.1367, 0.75, 0.1314, 0.75, 0.1367, 0.5, 0.1367, 0.75, 0.1367, 0.75, 0.1367, 0.5, 0.1367, 0.5, 0.1314, 0.5, 0.1314, 0.5, 0.1367, 0.5, 0.1314, 0.75, 0.1367, 0.75, 0.1367, 0.75, 0.1314, 0.75, 0.375, 0.9883, 0.375, 0.9936, 0.375, 0.9936, 0.375, 0.9883, 0.1314, 0.75, 0.1314, 0.75, 0.1314, 0.75, 0.1314, 0.75, 0.375, 0.9883, 0.375, 0.9883, 0.375, 0.9883, 0.375, 0.9883, 0.375, 0.9883, 0.375, 0.9936, 0.375, 0.9936, 0.375, 0.9883, 0.375, 0.2564, 0.375, 0.2617, 0.375, 0.2617, 0.375, 0.2564, 0.1367, 0.5, 0.1367, 0.5, 0.1367, 0.5, 0.1367, 0.5, 0.375, 0.2564, 0.375, 0.2617, 0.375, 0.2617, 0.375, 0.2564, 0.1314, 0.5, 0.1314, 0.5, 0.1314, 0.5, 0.1314, 0.5, 0.1367, 0.75, 0.1367, 0.75, 0.1367, 0.75, 0.1367, 0.75, 0.1367, 0.75, 0.1367, 0.75, 0.1367, 0.75, 0.1367, 0.75, 0.1367, 0.75, 0.1367, 0.75, 0.1367, 0.75, 0.1367, 0.75, 0.375, 0.9883, 0.375, 0.9883, 0.375, 0.9883, 0.375, 0.9883])
me_cube_001.update()

# ---- objects
ob_target = bpy.data.objects.new('Target', me_cylinder)
ob_easel = bpy.data.objects.new('Easel', me_cube_001)

# ---- transforms, parenting, visibility, modifiers, constraints
ob_target.location = (0.0, 0.0, 0.0)
ob_target.rotation_euler = (3.854e-10, -0.07565, -1.018e-08)
ob_easel.location = (0.9544, 0.0, 0.0)
ob_easel.scale = (2.061, 0.05, 0.05)
_m = ob_easel.modifiers.new('Mirror', 'MIRROR')
_m.use_axis = (False, True, False)
_m.merge_threshold = 0.01

# ---- collection membership
scene.collection.objects.link(ob_target)
scene.collection.objects.link(ob_easel)

# ---- scene / render settings (as saved in the file)
scene.frame_start = 1; scene.frame_end = 250; scene.frame_set(1)
scene.render.engine = 'BLENDER_EEVEE_NEXT'
scene.cycles.sampling_pattern = 'TABULATED_SOBOL'
scene.view_settings.view_transform = 'Filmic'
bpy.context.view_layer.update()

# ---- added for rendering (the .blend has no active camera and no usable light): camera, sun
cam_auto = bpy.data.cameras.new('AutoCamera')
cam_auto.lens = 50.0
cam_auto.sensor_width = 36.0
cam_auto.clip_end = 1000.0
ob_auto_camera = bpy.data.objects.new('AutoCamera', cam_auto)
scene.collection.objects.link(ob_auto_camera)
ob_auto_camera.location = (4.89463, -5.15088, 2.96508)
ob_auto_camera.rotation_euler = (1.09748, -7.21219e-08, 0.694738)
scene.camera = ob_auto_camera
light_auto_sun = bpy.data.lights.new('AutoSun', 'SUN')
light_auto_sun.energy = 3.0
light_auto_sun.angle = 0.0523599
ob_auto_sun = bpy.data.objects.new('AutoSun', light_auto_sun)
scene.collection.objects.link(ob_auto_sun)
ob_auto_sun.rotation_euler = (0.872665, 0.174533, 0.523599)
bpy.context.view_layer.update()
